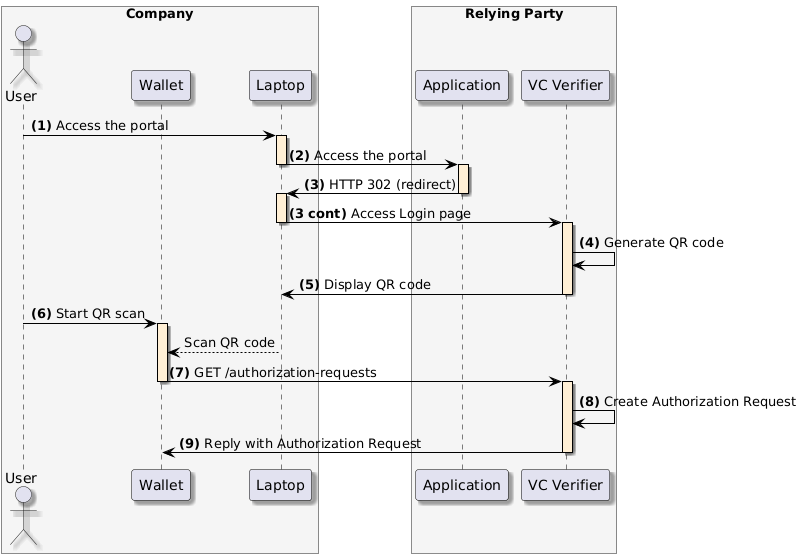

The diagram above was rendered by PlantUML. Its source (embedded in the PNG):
@startuml
skinparam shadowing true
skinparam ParticipantBorderColor black
skinparam arrowcolor black
skinparam SequenceLifeLineBorderColor black
skinparam SequenceLifeLineBackgroundColor PapayaWhip
box "Company" #WhiteSmoke
    actor "User" as user
    participant "Wallet" as mobile
    participant "Laptop" as browser
end box
box "Relying Party" #WhiteSmoke
    participant "Application" as portal
    participant "VC Verifier" as verifier
end box

user -> browser ++: **(1)** Access the portal

browser -> portal --++: **(2)** Access the portal

portal -> browser --++: **(3)** HTTP 302 (redirect)
browser -> verifier --++: **(3 cont)** Access Login page

verifier -> verifier: **(4)** Generate QR code

verifier -> browser --: **(5)** Display QR code

user -> mobile ++: **(6)** Start QR scan
browser --> mobile: Scan QR code

mobile -> verifier --++: **(7)** GET /authorization-requests

verifier -> verifier: **(8)** Create Authorization Request

verifier -> mobile --: **(9)** Reply with Authorization Request
@enduml